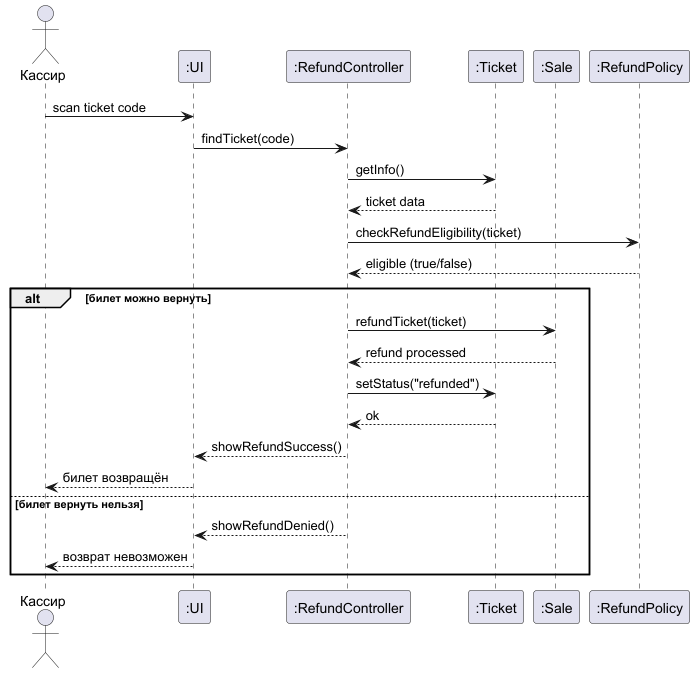

The diagram above was rendered by PlantUML. Its source (embedded in the PNG):
@startuml
actor Кассир
participant ":UI" as UI
participant ":RefundController" as Controller
participant ":Ticket" as Ticket
participant ":Sale" as Sale
participant ":RefundPolicy" as Policy

Кассир -> UI: scan ticket code
UI -> Controller: findTicket(code)
Controller -> Ticket: getInfo()
Ticket --> Controller: ticket data
Controller -> Policy: checkRefundEligibility(ticket)
Policy --> Controller: eligible (true/false)

alt билет можно вернуть
    Controller -> Sale: refundTicket(ticket)
    Sale --> Controller: refund processed
    Controller -> Ticket: setStatus("refunded")
    Ticket --> Controller: ok
    Controller --> UI: showRefundSuccess()
    UI --> Кассир: билет возвращён
else билет вернуть нельзя
    Controller --> UI: showRefundDenied()
    UI --> Кассир: возврат невозможен
end
@enduml